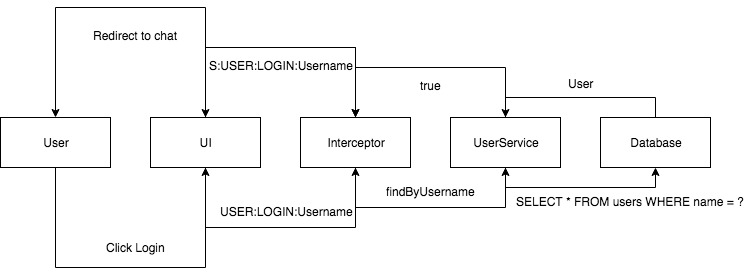

The diagram above was exported from draw.io. Its source (the exported page's mxGraphModel, read from the mxfile embedded in the PNG):
<mxGraphModel dx="932" dy="1784" grid="1" gridSize="10" guides="1" tooltips="1" connect="1" arrows="1" fold="1" page="1" pageScale="1" pageWidth="827" pageHeight="1169" math="0" shadow="0">
  <root>
    <mxCell id="0" />
    <mxCell id="1" parent="0" />
    <mxCell id="pab022uuelh53fY1zVA3-7" style="edgeStyle=orthogonalEdgeStyle;rounded=0;orthogonalLoop=1;jettySize=auto;html=1;entryX=0.5;entryY=1;entryDx=0;entryDy=0;exitX=0.5;exitY=1;exitDx=0;exitDy=0;" edge="1" parent="1" source="pab022uuelh53fY1zVA3-1" target="pab022uuelh53fY1zVA3-2">
      <mxGeometry relative="1" as="geometry">
        <Array as="points">
          <mxPoint x="125" y="250" />
          <mxPoint x="275" y="250" />
        </Array>
      </mxGeometry>
    </mxCell>
    <mxCell id="pab022uuelh53fY1zVA3-1" value="User" style="rounded=0;whiteSpace=wrap;html=1;" vertex="1" parent="1">
      <mxGeometry x="70" y="100" width="110" height="50" as="geometry" />
    </mxCell>
    <mxCell id="pab022uuelh53fY1zVA3-9" style="edgeStyle=orthogonalEdgeStyle;rounded=0;orthogonalLoop=1;jettySize=auto;html=1;entryX=0.5;entryY=1;entryDx=0;entryDy=0;exitX=0.5;exitY=1;exitDx=0;exitDy=0;" edge="1" parent="1" source="pab022uuelh53fY1zVA3-2" target="pab022uuelh53fY1zVA3-3">
      <mxGeometry relative="1" as="geometry">
        <Array as="points">
          <mxPoint x="275" y="210" />
          <mxPoint x="425" y="210" />
        </Array>
      </mxGeometry>
    </mxCell>
    <mxCell id="pab022uuelh53fY1zVA3-19" style="edgeStyle=orthogonalEdgeStyle;rounded=0;orthogonalLoop=1;jettySize=auto;html=1;entryX=0.5;entryY=0;entryDx=0;entryDy=0;exitX=0.5;exitY=0;exitDx=0;exitDy=0;" edge="1" parent="1" source="pab022uuelh53fY1zVA3-2" target="pab022uuelh53fY1zVA3-3">
      <mxGeometry relative="1" as="geometry">
        <Array as="points">
          <mxPoint x="275" y="30" />
          <mxPoint x="425" y="30" />
        </Array>
      </mxGeometry>
    </mxCell>
    <mxCell id="pab022uuelh53fY1zVA3-21" style="edgeStyle=orthogonalEdgeStyle;rounded=0;orthogonalLoop=1;jettySize=auto;html=1;entryX=0.5;entryY=0;entryDx=0;entryDy=0;exitX=0.5;exitY=0;exitDx=0;exitDy=0;" edge="1" parent="1" source="pab022uuelh53fY1zVA3-2" target="pab022uuelh53fY1zVA3-1">
      <mxGeometry relative="1" as="geometry">
        <Array as="points">
          <mxPoint x="275" y="-10" />
          <mxPoint x="125" y="-10" />
        </Array>
      </mxGeometry>
    </mxCell>
    <mxCell id="pab022uuelh53fY1zVA3-2" value="UI" style="rounded=0;whiteSpace=wrap;html=1;" vertex="1" parent="1">
      <mxGeometry x="220" y="100" width="110" height="50" as="geometry" />
    </mxCell>
    <mxCell id="pab022uuelh53fY1zVA3-11" style="edgeStyle=orthogonalEdgeStyle;rounded=0;orthogonalLoop=1;jettySize=auto;html=1;entryX=0.5;entryY=1;entryDx=0;entryDy=0;exitX=0.5;exitY=1;exitDx=0;exitDy=0;" edge="1" parent="1" source="pab022uuelh53fY1zVA3-3" target="pab022uuelh53fY1zVA3-4">
      <mxGeometry relative="1" as="geometry">
        <Array as="points">
          <mxPoint x="425" y="190" />
          <mxPoint x="575" y="190" />
        </Array>
      </mxGeometry>
    </mxCell>
    <mxCell id="pab022uuelh53fY1zVA3-24" style="edgeStyle=orthogonalEdgeStyle;rounded=0;orthogonalLoop=1;jettySize=auto;html=1;entryX=0.5;entryY=0;entryDx=0;entryDy=0;exitX=0.5;exitY=0;exitDx=0;exitDy=0;" edge="1" parent="1" source="pab022uuelh53fY1zVA3-3" target="pab022uuelh53fY1zVA3-2">
      <mxGeometry relative="1" as="geometry">
        <Array as="points">
          <mxPoint x="425" y="30" />
          <mxPoint x="275" y="30" />
        </Array>
      </mxGeometry>
    </mxCell>
    <mxCell id="pab022uuelh53fY1zVA3-3" value="Interceptor" style="rounded=0;whiteSpace=wrap;html=1;" vertex="1" parent="1">
      <mxGeometry x="370" y="100" width="110" height="50" as="geometry" />
    </mxCell>
    <mxCell id="pab022uuelh53fY1zVA3-13" style="edgeStyle=orthogonalEdgeStyle;rounded=0;orthogonalLoop=1;jettySize=auto;html=1;entryX=0.5;entryY=1;entryDx=0;entryDy=0;exitX=0.5;exitY=1;exitDx=0;exitDy=0;" edge="1" parent="1" source="pab022uuelh53fY1zVA3-4" target="pab022uuelh53fY1zVA3-6">
      <mxGeometry relative="1" as="geometry" />
    </mxCell>
    <mxCell id="pab022uuelh53fY1zVA3-17" style="edgeStyle=orthogonalEdgeStyle;rounded=0;orthogonalLoop=1;jettySize=auto;html=1;entryX=0.5;entryY=0;entryDx=0;entryDy=0;exitX=0.5;exitY=0;exitDx=0;exitDy=0;" edge="1" parent="1" source="pab022uuelh53fY1zVA3-4" target="pab022uuelh53fY1zVA3-3">
      <mxGeometry relative="1" as="geometry">
        <Array as="points">
          <mxPoint x="575" y="50" />
          <mxPoint x="425" y="50" />
        </Array>
      </mxGeometry>
    </mxCell>
    <mxCell id="pab022uuelh53fY1zVA3-4" value="UserService" style="rounded=0;whiteSpace=wrap;html=1;" vertex="1" parent="1">
      <mxGeometry x="520" y="100" width="110" height="50" as="geometry" />
    </mxCell>
    <mxCell id="pab022uuelh53fY1zVA3-15" style="edgeStyle=orthogonalEdgeStyle;rounded=0;orthogonalLoop=1;jettySize=auto;html=1;entryX=0.5;entryY=0;entryDx=0;entryDy=0;exitX=0.5;exitY=0;exitDx=0;exitDy=0;" edge="1" parent="1" source="pab022uuelh53fY1zVA3-6" target="pab022uuelh53fY1zVA3-4">
      <mxGeometry relative="1" as="geometry" />
    </mxCell>
    <mxCell id="pab022uuelh53fY1zVA3-6" value="Database" style="rounded=0;whiteSpace=wrap;html=1;" vertex="1" parent="1">
      <mxGeometry x="670" y="100" width="110" height="50" as="geometry" />
    </mxCell>
    <mxCell id="pab022uuelh53fY1zVA3-8" value="Click Login" style="text;html=1;align=center;verticalAlign=middle;resizable=0;points=[];;autosize=1;" vertex="1" parent="1">
      <mxGeometry x="170" y="220" width="70" height="20" as="geometry" />
    </mxCell>
    <mxCell id="pab022uuelh53fY1zVA3-10" value="USER:LOGIN:Username" style="text;html=1;align=center;verticalAlign=middle;resizable=0;points=[];;autosize=1;" vertex="1" parent="1">
      <mxGeometry x="281" y="184" width="150" height="20" as="geometry" />
    </mxCell>
    <mxCell id="pab022uuelh53fY1zVA3-12" value="findByUsername" style="text;html=1;align=center;verticalAlign=middle;resizable=0;points=[];;autosize=1;" vertex="1" parent="1">
      <mxGeometry x="450" y="164" width="100" height="20" as="geometry" />
    </mxCell>
    <mxCell id="pab022uuelh53fY1zVA3-14" value="SELECT * FROM users WHERE name = ?" style="text;html=1;align=center;verticalAlign=middle;resizable=0;points=[];;autosize=1;" vertex="1" parent="1">
      <mxGeometry x="580" y="174" width="240" height="20" as="geometry" />
    </mxCell>
    <mxCell id="pab022uuelh53fY1zVA3-16" value="User" style="text;html=1;align=center;verticalAlign=middle;resizable=0;points=[];;autosize=1;" vertex="1" parent="1">
      <mxGeometry x="630" y="56" width="40" height="20" as="geometry" />
    </mxCell>
    <mxCell id="pab022uuelh53fY1zVA3-18" value="true" style="text;html=1;align=center;verticalAlign=middle;resizable=0;points=[];;autosize=1;" vertex="1" parent="1">
      <mxGeometry x="480" y="58" width="40" height="20" as="geometry" />
    </mxCell>
    <mxCell id="pab022uuelh53fY1zVA3-20" value="S:USER:LOGIN:Username" style="text;html=1;align=center;verticalAlign=middle;resizable=0;points=[];;autosize=1;" vertex="1" parent="1">
      <mxGeometry x="271" y="38" width="160" height="20" as="geometry" />
    </mxCell>
    <mxCell id="pab022uuelh53fY1zVA3-22" value="Redirect to chat" style="text;html=1;align=center;verticalAlign=middle;resizable=0;points=[];;autosize=1;" vertex="1" parent="1">
      <mxGeometry x="155" y="8" width="100" height="20" as="geometry" />
    </mxCell>
  </root>
</mxGraphModel>